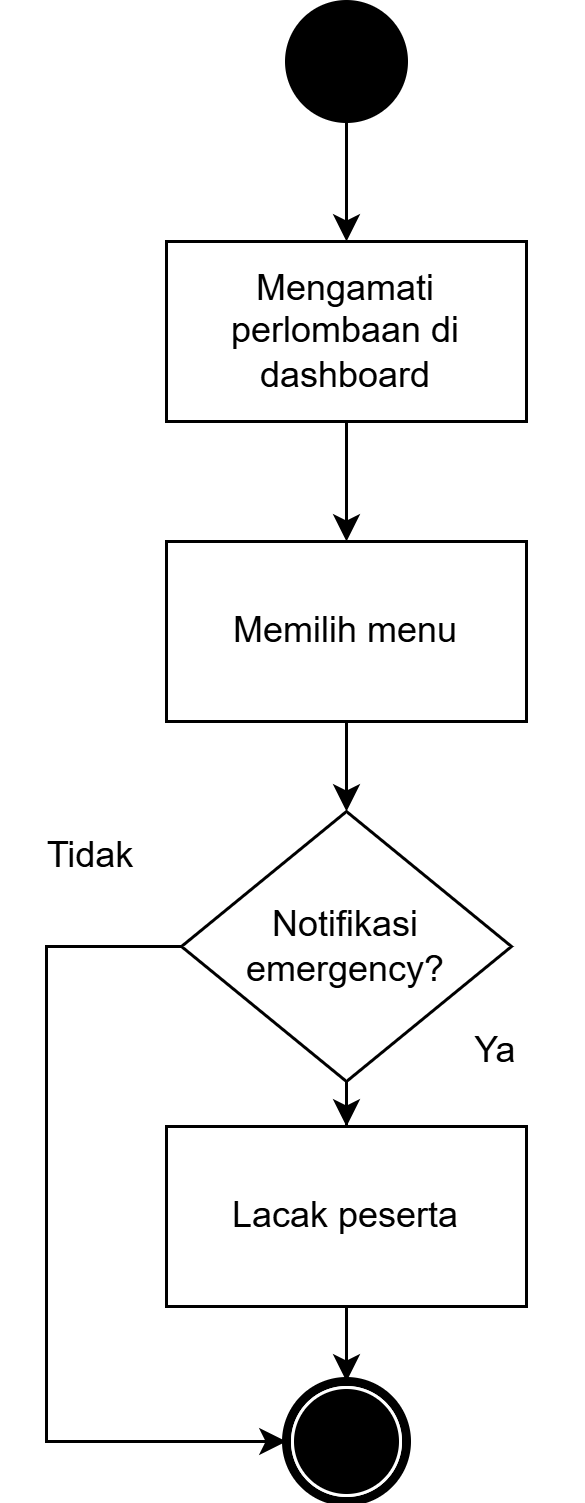

The diagram above was exported from draw.io. Its source (the exported page's mxGraphModel, read from the mxfile embedded in the PNG):
<mxGraphModel dx="2402" dy="1418" grid="1" gridSize="10" guides="1" tooltips="1" connect="1" arrows="1" fold="1" page="1" pageScale="1" pageWidth="850" pageHeight="1100" math="0" shadow="0">
  <root>
    <mxCell id="0" />
    <mxCell id="1" parent="0" />
    <mxCell id="2" edge="1" parent="1" source="3" style="edgeStyle=orthogonalEdgeStyle;rounded=0;orthogonalLoop=1;jettySize=auto;html=1;entryX=0.5;entryY=0;entryDx=0;entryDy=0;" target="5">
      <mxGeometry relative="1" as="geometry" />
    </mxCell>
    <mxCell id="3" parent="1" style="ellipse;whiteSpace=wrap;html=1;rounded=0;shadow=0;comic=0;labelBackgroundColor=none;strokeWidth=1;fillColor=#000000;fontFamily=Verdana;fontSize=12;align=center;" value="" vertex="1">
      <mxGeometry height="40" width="40" x="1060" y="2050" as="geometry" />
    </mxCell>
    <mxCell id="4" edge="1" parent="1" source="5" style="edgeStyle=orthogonalEdgeStyle;rounded=0;orthogonalLoop=1;jettySize=auto;html=1;entryX=0.5;entryY=0;entryDx=0;entryDy=0;" target="7">
      <mxGeometry relative="1" as="geometry" />
    </mxCell>
    <mxCell id="5" parent="1" style="rounded=0;whiteSpace=wrap;html=1;" value="Mengamati perlombaan di dashboard" vertex="1">
      <mxGeometry height="60" width="120" x="1020" y="2130" as="geometry" />
    </mxCell>
    <mxCell id="6" edge="1" parent="1" source="7" style="edgeStyle=orthogonalEdgeStyle;rounded=0;orthogonalLoop=1;jettySize=auto;html=1;entryX=0.5;entryY=0;entryDx=0;entryDy=0;" target="10">
      <mxGeometry relative="1" as="geometry" />
    </mxCell>
    <mxCell id="7" parent="1" style="rounded=0;whiteSpace=wrap;html=1;" value="Memilih menu" vertex="1">
      <mxGeometry height="60" width="120" x="1020" y="2230" as="geometry" />
    </mxCell>
    <mxCell id="8" edge="1" parent="1" source="10" style="edgeStyle=orthogonalEdgeStyle;rounded=0;orthogonalLoop=1;jettySize=auto;html=1;entryX=0.5;entryY=0;entryDx=0;entryDy=0;" target="12">
      <mxGeometry relative="1" as="geometry" />
    </mxCell>
    <mxCell id="9" edge="1" parent="1" source="10" style="edgeStyle=orthogonalEdgeStyle;rounded=0;orthogonalLoop=1;jettySize=auto;html=1;entryX=0;entryY=0.5;entryDx=0;entryDy=0;" target="13">
      <mxGeometry relative="1" as="geometry">
        <Array as="points">
          <mxPoint x="980" y="2365" />
          <mxPoint x="980" y="2530" />
        </Array>
      </mxGeometry>
    </mxCell>
    <mxCell id="10" parent="1" style="rhombus;whiteSpace=wrap;html=1;" value="Notifikasi emergency?" vertex="1">
      <mxGeometry height="90" width="110" x="1025" y="2320" as="geometry" />
    </mxCell>
    <mxCell id="11" edge="1" parent="1" source="12" style="edgeStyle=orthogonalEdgeStyle;rounded=0;orthogonalLoop=1;jettySize=auto;html=1;entryX=0.5;entryY=0;entryDx=0;entryDy=0;" target="13">
      <mxGeometry relative="1" as="geometry" />
    </mxCell>
    <mxCell id="12" parent="1" style="rounded=0;whiteSpace=wrap;html=1;" value="Lacak peserta" vertex="1">
      <mxGeometry height="60" width="120" x="1020" y="2425" as="geometry" />
    </mxCell>
    <mxCell id="13" parent="1" style="shape=mxgraph.bpmn.shape;html=1;verticalLabelPosition=bottom;labelBackgroundColor=#ffffff;verticalAlign=top;perimeter=ellipsePerimeter;outline=end;symbol=terminate;rounded=0;shadow=0;comic=0;strokeWidth=1;fontFamily=Verdana;fontSize=12;align=center;" value="" vertex="1">
      <mxGeometry height="40" width="40" x="1060" y="2510" as="geometry" />
    </mxCell>
    <mxCell id="14" parent="1" style="text;html=1;whiteSpace=wrap;strokeColor=none;fillColor=none;align=center;verticalAlign=middle;rounded=0;" value="Tidak" vertex="1">
      <mxGeometry height="30" width="60" x="965" y="2320" as="geometry" />
    </mxCell>
    <mxCell id="15" parent="1" style="text;html=1;whiteSpace=wrap;strokeColor=none;fillColor=none;align=center;verticalAlign=middle;rounded=0;" value="Ya" vertex="1">
      <mxGeometry height="120" width="60" x="1100" y="2340" as="geometry" />
    </mxCell>
  </root>
</mxGraphModel>